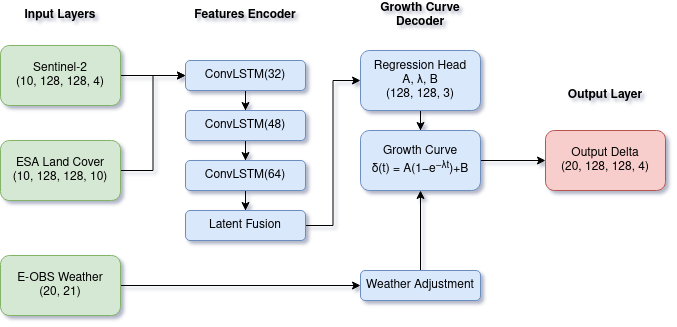

The diagram above was exported from draw.io. Its source (the exported page's mxGraphModel, read from the mxfile embedded in the PNG):
<mxGraphModel dx="1426" dy="794" grid="1" gridSize="10" guides="1" tooltips="1" connect="1" arrows="1" fold="1" page="1" pageScale="1" pageWidth="850" pageHeight="1100" math="0" shadow="0">
  <root>
    <mxCell id="0" />
    <mxCell id="1" parent="0" />
    <mxCell id="2" edge="1" parent="1" source="3" style="edgeStyle=orthogonalEdgeStyle;rounded=0;orthogonalLoop=1;jettySize=auto;html=1;entryX=0;entryY=0.5;entryDx=0;entryDy=0;" target="9">
      <mxGeometry relative="1" as="geometry" />
    </mxCell>
    <mxCell id="3" parent="1" style="rounded=1;whiteSpace=wrap;html=1;fillColor=#d5e8d4;strokeColor=#82b366;" value="ESA Land Cover&lt;br&gt;(10, 128, 128, 10)" vertex="1">
      <mxGeometry height="60" width="120" x="80" y="170" as="geometry" />
    </mxCell>
    <mxCell id="4" edge="1" parent="1" source="5" style="edgeStyle=orthogonalEdgeStyle;rounded=0;orthogonalLoop=1;jettySize=auto;html=1;entryX=0;entryY=0.5;entryDx=0;entryDy=0;" target="9">
      <mxGeometry relative="1" as="geometry" />
    </mxCell>
    <mxCell id="5" parent="1" style="rounded=1;whiteSpace=wrap;html=1;fillColor=#d5e8d4;strokeColor=#82b366;" value="&lt;div&gt;Sentinel-2&lt;/div&gt;&lt;div&gt;(10, 128, 128, 4)&lt;/div&gt;" vertex="1">
      <mxGeometry height="60" width="120" x="80" y="75" as="geometry" />
    </mxCell>
    <mxCell id="6" edge="1" parent="1" source="7" style="edgeStyle=orthogonalEdgeStyle;rounded=0;orthogonalLoop=1;jettySize=auto;html=1;entryX=0;entryY=0.5;entryDx=0;entryDy=0;" target="24">
      <mxGeometry relative="1" as="geometry" />
    </mxCell>
    <mxCell id="7" parent="1" style="rounded=1;whiteSpace=wrap;html=1;fillColor=#d5e8d4;strokeColor=#82b366;" value="E-OBS Weather&lt;br&gt;(20, 21)" vertex="1">
      <mxGeometry height="60" width="120" x="80" y="285" as="geometry" />
    </mxCell>
    <mxCell id="8" edge="1" parent="1" source="9" style="edgeStyle=orthogonalEdgeStyle;rounded=0;orthogonalLoop=1;jettySize=auto;html=1;entryX=0.5;entryY=0;entryDx=0;entryDy=0;" target="11">
      <mxGeometry relative="1" as="geometry" />
    </mxCell>
    <mxCell id="9" parent="1" style="rounded=1;whiteSpace=wrap;html=1;fillColor=#dae8fc;strokeColor=#6c8ebf;" value="ConvLSTM(32)" vertex="1">
      <mxGeometry height="30" width="120" x="265" y="90" as="geometry" />
    </mxCell>
    <mxCell id="10" edge="1" parent="1" source="11" style="edgeStyle=orthogonalEdgeStyle;rounded=0;orthogonalLoop=1;jettySize=auto;html=1;" target="13">
      <mxGeometry relative="1" as="geometry" />
    </mxCell>
    <mxCell id="11" parent="1" style="rounded=1;whiteSpace=wrap;html=1;fillColor=#dae8fc;strokeColor=#6c8ebf;" value="ConvLSTM(48)" vertex="1">
      <mxGeometry height="30" width="120" x="265" y="140" as="geometry" />
    </mxCell>
    <mxCell id="12" edge="1" parent="1" source="13" style="edgeStyle=orthogonalEdgeStyle;rounded=0;orthogonalLoop=1;jettySize=auto;html=1;entryX=0.5;entryY=0;entryDx=0;entryDy=0;" target="17">
      <mxGeometry relative="1" as="geometry" />
    </mxCell>
    <mxCell id="13" parent="1" style="rounded=1;whiteSpace=wrap;html=1;fillColor=#dae8fc;strokeColor=#6c8ebf;" value="ConvLSTM(64)" vertex="1">
      <mxGeometry height="30" width="120" x="265" y="190" as="geometry" />
    </mxCell>
    <mxCell id="14" parent="1" style="text;html=1;whiteSpace=wrap;strokeColor=none;fillColor=none;align=center;verticalAlign=middle;rounded=0;fontStyle=1" value="Input Layers" vertex="1">
      <mxGeometry height="30" width="110" x="85" y="30" as="geometry" />
    </mxCell>
    <mxCell id="15" parent="1" style="text;html=1;whiteSpace=wrap;strokeColor=none;fillColor=none;align=center;verticalAlign=middle;rounded=0;fontStyle=1" value="Features Encoder" vertex="1">
      <mxGeometry height="30" width="110" x="270" y="30" as="geometry" />
    </mxCell>
    <mxCell id="16" edge="1" parent="1" source="17" style="edgeStyle=orthogonalEdgeStyle;rounded=0;orthogonalLoop=1;jettySize=auto;html=1;entryX=0;entryY=0.5;entryDx=0;entryDy=0;" target="19">
      <mxGeometry relative="1" as="geometry" />
    </mxCell>
    <mxCell id="17" parent="1" style="rounded=1;whiteSpace=wrap;html=1;fillColor=#dae8fc;strokeColor=#6c8ebf;" value="Latent Fusion" vertex="1">
      <mxGeometry height="30" width="120" x="265" y="240" as="geometry" />
    </mxCell>
    <mxCell id="18" edge="1" parent="1" source="19" style="edgeStyle=orthogonalEdgeStyle;rounded=0;orthogonalLoop=1;jettySize=auto;html=1;entryX=0.5;entryY=0;entryDx=0;entryDy=0;" target="21">
      <mxGeometry relative="1" as="geometry" />
    </mxCell>
    <mxCell id="19" parent="1" style="rounded=1;whiteSpace=wrap;html=1;fillColor=#dae8fc;strokeColor=#6c8ebf;" value="Regression Head&lt;br&gt;&lt;div&gt;A, λ, B&lt;/div&gt;(128, 128, 3)" vertex="1">
      <mxGeometry height="60" width="120" x="440" y="80" as="geometry" />
    </mxCell>
    <mxCell id="20" edge="1" parent="1" source="21" style="edgeStyle=orthogonalEdgeStyle;rounded=0;orthogonalLoop=1;jettySize=auto;html=1;entryX=0;entryY=0.5;entryDx=0;entryDy=0;" target="22">
      <mxGeometry relative="1" as="geometry" />
    </mxCell>
    <mxCell id="21" parent="1" style="rounded=1;whiteSpace=wrap;html=1;fillColor=#dae8fc;strokeColor=#6c8ebf;" value="Growth Curve&lt;br&gt;δ(t) = A(1−e&lt;sup&gt;−λt&lt;/sup&gt;)+B" vertex="1">
      <mxGeometry height="60" width="120" x="440" y="160" as="geometry" />
    </mxCell>
    <mxCell id="22" parent="1" style="rounded=1;whiteSpace=wrap;html=1;fillColor=#f8cecc;strokeColor=#b85450;" value="Output Delta&lt;br&gt;(20, 128, 128, 4)" vertex="1">
      <mxGeometry height="60" width="120" x="625" y="160" as="geometry" />
    </mxCell>
    <mxCell id="23" edge="1" parent="1" source="24" style="edgeStyle=orthogonalEdgeStyle;rounded=0;orthogonalLoop=1;jettySize=auto;html=1;entryX=0.5;entryY=1;entryDx=0;entryDy=0;" target="21">
      <mxGeometry relative="1" as="geometry" />
    </mxCell>
    <mxCell id="24" parent="1" style="rounded=1;whiteSpace=wrap;html=1;fillColor=#dae8fc;strokeColor=#6c8ebf;" value="Weather Adjustment" vertex="1">
      <mxGeometry height="30" width="120" x="440" y="300" as="geometry" />
    </mxCell>
    <mxCell id="25" parent="1" style="text;html=1;whiteSpace=wrap;strokeColor=none;fillColor=none;align=center;verticalAlign=middle;rounded=0;fontStyle=1" value="Growth Curve Decoder" vertex="1">
      <mxGeometry height="30" width="110" x="445" y="30" as="geometry" />
    </mxCell>
    <mxCell id="26" parent="1" style="text;html=1;whiteSpace=wrap;strokeColor=none;fillColor=none;align=center;verticalAlign=middle;rounded=0;fontStyle=1" value="&lt;div&gt;Output Layer&lt;/div&gt;" vertex="1">
      <mxGeometry height="30" width="110" x="630" y="110" as="geometry" />
    </mxCell>
  </root>
</mxGraphModel>